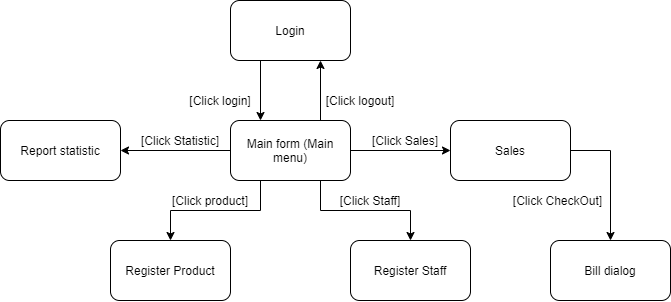

The diagram above was exported from draw.io. Its source (the exported page's mxGraphModel, read from the mxfile embedded in the PNG):
<mxGraphModel dx="923" dy="375" grid="1" gridSize="10" guides="1" tooltips="1" connect="1" arrows="1" fold="1" page="1" pageScale="1" pageWidth="827" pageHeight="1169" math="0" shadow="0">
  <root>
    <mxCell id="0" />
    <mxCell id="1" parent="0" />
    <mxCell id="UEpeutGj8hoHvG6CqF60-51" style="edgeStyle=orthogonalEdgeStyle;rounded=0;orthogonalLoop=1;jettySize=auto;html=1;exitX=0.25;exitY=1;exitDx=0;exitDy=0;entryX=0.25;entryY=0;entryDx=0;entryDy=0;" edge="1" parent="1" source="UEpeutGj8hoHvG6CqF60-44" target="UEpeutGj8hoHvG6CqF60-45">
      <mxGeometry relative="1" as="geometry" />
    </mxCell>
    <mxCell id="UEpeutGj8hoHvG6CqF60-44" value="Login" style="rounded=1;whiteSpace=wrap;html=1;" vertex="1" parent="1">
      <mxGeometry x="360" y="40" width="120" height="60" as="geometry" />
    </mxCell>
    <mxCell id="UEpeutGj8hoHvG6CqF60-52" style="edgeStyle=orthogonalEdgeStyle;rounded=0;orthogonalLoop=1;jettySize=auto;html=1;exitX=0.75;exitY=0;exitDx=0;exitDy=0;entryX=0.75;entryY=1;entryDx=0;entryDy=0;" edge="1" parent="1" source="UEpeutGj8hoHvG6CqF60-45" target="UEpeutGj8hoHvG6CqF60-44">
      <mxGeometry relative="1" as="geometry" />
    </mxCell>
    <mxCell id="UEpeutGj8hoHvG6CqF60-53" style="edgeStyle=orthogonalEdgeStyle;rounded=0;orthogonalLoop=1;jettySize=auto;html=1;exitX=0;exitY=0.5;exitDx=0;exitDy=0;" edge="1" parent="1" source="UEpeutGj8hoHvG6CqF60-45" target="UEpeutGj8hoHvG6CqF60-49">
      <mxGeometry relative="1" as="geometry" />
    </mxCell>
    <mxCell id="UEpeutGj8hoHvG6CqF60-55" style="edgeStyle=orthogonalEdgeStyle;rounded=0;orthogonalLoop=1;jettySize=auto;html=1;exitX=1;exitY=0.5;exitDx=0;exitDy=0;entryX=0;entryY=0.5;entryDx=0;entryDy=0;" edge="1" parent="1" source="UEpeutGj8hoHvG6CqF60-45" target="UEpeutGj8hoHvG6CqF60-48">
      <mxGeometry relative="1" as="geometry" />
    </mxCell>
    <mxCell id="UEpeutGj8hoHvG6CqF60-57" style="edgeStyle=orthogonalEdgeStyle;rounded=0;orthogonalLoop=1;jettySize=auto;html=1;exitX=0.75;exitY=1;exitDx=0;exitDy=0;entryX=0.5;entryY=0;entryDx=0;entryDy=0;" edge="1" parent="1" source="UEpeutGj8hoHvG6CqF60-45" target="UEpeutGj8hoHvG6CqF60-47">
      <mxGeometry relative="1" as="geometry" />
    </mxCell>
    <mxCell id="UEpeutGj8hoHvG6CqF60-58" style="edgeStyle=orthogonalEdgeStyle;rounded=0;orthogonalLoop=1;jettySize=auto;html=1;exitX=0.25;exitY=1;exitDx=0;exitDy=0;entryX=0.5;entryY=0;entryDx=0;entryDy=0;" edge="1" parent="1" source="UEpeutGj8hoHvG6CqF60-45" target="UEpeutGj8hoHvG6CqF60-46">
      <mxGeometry relative="1" as="geometry" />
    </mxCell>
    <mxCell id="UEpeutGj8hoHvG6CqF60-45" value="Main form (Main menu)" style="rounded=1;whiteSpace=wrap;html=1;" vertex="1" parent="1">
      <mxGeometry x="360" y="160" width="120" height="60" as="geometry" />
    </mxCell>
    <mxCell id="UEpeutGj8hoHvG6CqF60-46" value="Register Product" style="rounded=1;whiteSpace=wrap;html=1;" vertex="1" parent="1">
      <mxGeometry x="240" y="280" width="120" height="60" as="geometry" />
    </mxCell>
    <mxCell id="UEpeutGj8hoHvG6CqF60-47" value="Register Staff" style="rounded=1;whiteSpace=wrap;html=1;" vertex="1" parent="1">
      <mxGeometry x="480" y="280" width="120" height="60" as="geometry" />
    </mxCell>
    <mxCell id="UEpeutGj8hoHvG6CqF60-56" style="edgeStyle=orthogonalEdgeStyle;rounded=0;orthogonalLoop=1;jettySize=auto;html=1;exitX=1;exitY=0.5;exitDx=0;exitDy=0;" edge="1" parent="1" source="UEpeutGj8hoHvG6CqF60-48" target="UEpeutGj8hoHvG6CqF60-54">
      <mxGeometry relative="1" as="geometry" />
    </mxCell>
    <mxCell id="UEpeutGj8hoHvG6CqF60-48" value="Sales" style="rounded=1;whiteSpace=wrap;html=1;" vertex="1" parent="1">
      <mxGeometry x="580" y="160" width="120" height="60" as="geometry" />
    </mxCell>
    <mxCell id="UEpeutGj8hoHvG6CqF60-49" value="Report statistic" style="rounded=1;whiteSpace=wrap;html=1;" vertex="1" parent="1">
      <mxGeometry x="130" y="160" width="120" height="60" as="geometry" />
    </mxCell>
    <mxCell id="UEpeutGj8hoHvG6CqF60-54" value="Bill dialog" style="rounded=1;whiteSpace=wrap;html=1;" vertex="1" parent="1">
      <mxGeometry x="680" y="280" width="120" height="60" as="geometry" />
    </mxCell>
    <mxCell id="UEpeutGj8hoHvG6CqF60-59" value="[Click logout]" style="text;html=1;strokeColor=none;fillColor=none;align=center;verticalAlign=middle;whiteSpace=wrap;rounded=0;" vertex="1" parent="1">
      <mxGeometry x="450" y="130" width="80" height="20" as="geometry" />
    </mxCell>
    <mxCell id="UEpeutGj8hoHvG6CqF60-60" value="[Click login]" style="text;html=1;strokeColor=none;fillColor=none;align=center;verticalAlign=middle;whiteSpace=wrap;rounded=0;" vertex="1" parent="1">
      <mxGeometry x="310" y="130" width="80" height="20" as="geometry" />
    </mxCell>
    <mxCell id="UEpeutGj8hoHvG6CqF60-61" value="[Click Sales]" style="text;html=1;strokeColor=none;fillColor=none;align=center;verticalAlign=middle;whiteSpace=wrap;rounded=0;" vertex="1" parent="1">
      <mxGeometry x="500" y="170" width="70" height="20" as="geometry" />
    </mxCell>
    <mxCell id="UEpeutGj8hoHvG6CqF60-62" value="[Click CheckOut]" style="text;html=1;strokeColor=none;fillColor=none;align=center;verticalAlign=middle;whiteSpace=wrap;rounded=0;" vertex="1" parent="1">
      <mxGeometry x="640" y="230" width="95" height="20" as="geometry" />
    </mxCell>
    <mxCell id="UEpeutGj8hoHvG6CqF60-63" value="[Click Statistic]" style="text;html=1;strokeColor=none;fillColor=none;align=center;verticalAlign=middle;whiteSpace=wrap;rounded=0;" vertex="1" parent="1">
      <mxGeometry x="270" y="170" width="80" height="20" as="geometry" />
    </mxCell>
    <mxCell id="UEpeutGj8hoHvG6CqF60-64" value="[Click product]" style="text;html=1;strokeColor=none;fillColor=none;align=center;verticalAlign=middle;whiteSpace=wrap;rounded=0;" vertex="1" parent="1">
      <mxGeometry x="300" y="230" width="80" height="20" as="geometry" />
    </mxCell>
    <mxCell id="UEpeutGj8hoHvG6CqF60-65" value="[Click Staff]" style="text;html=1;strokeColor=none;fillColor=none;align=center;verticalAlign=middle;whiteSpace=wrap;rounded=0;" vertex="1" parent="1">
      <mxGeometry x="460" y="230" width="80" height="20" as="geometry" />
    </mxCell>
  </root>
</mxGraphModel>